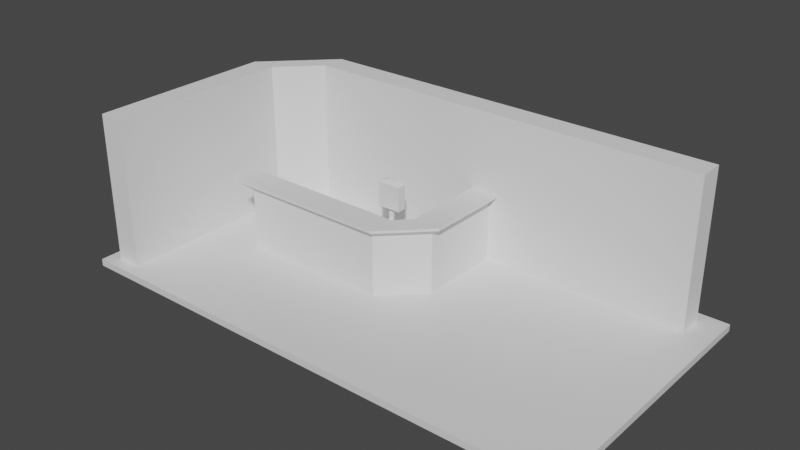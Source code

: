 # Source: mainmenu.blend  (saved by Blender 2.93.20; exported with 4.5.12 LTS)
import bpy
from mathutils import Matrix  # noqa: F401  (used for matrix-valued properties, if any)

bpy.ops.wm.read_factory_settings(use_empty=True)
scene = bpy.context.scene
scene.name = 'Scene'

# ---- collections
col_collection = bpy.data.collections.new('Collection'); scene.collection.children.link(col_collection)

# ---- materials (node trees are filled in below, after node groups)
mat_material = bpy.data.materials.new('Material')
mat_material.alpha_threshold = 0.0
mat_material.use_transparent_shadow = False
mat_material.line_color = (0.0, 0.0, 0.0, 1.0)

# ---- material node trees
mat_material.use_nodes = True; mat_material.node_tree.nodes.clear()
_N = mat_material.node_tree.nodes; _L = mat_material.node_tree.links
n0 = _N.new('ShaderNodeOutputMaterial'); n0.name = 'Material Output'; n0.location = (300, 300)
n1 = _N.new('ShaderNodeBsdfPrincipled'); n1.name = 'Principled BSDF'; n1.location = (10, 300)
n1.distribution = 'GGX'
n1.subsurface_method = 'BURLEY'
n1.inputs[2].default_value = 0.4
n1.inputs[3].default_value = 1.45
n1.inputs[27].default_value = (0.0, 0.0, 0.0, 1.0)
n1.inputs[28].default_value = 1.0
_L.new(n1.outputs[0], n0.inputs[0])
n0.is_active_output = True

# ---- world
world_world = bpy.data.worlds.new('World'); scene.world = world_world
world_world.use_nodes = True; world_world.node_tree.nodes.clear()
_N = world_world.node_tree.nodes; _L = world_world.node_tree.links
n0 = _N.new('ShaderNodeOutputWorld'); n0.name = 'World Output'; n0.location = (300, 300)
n1 = _N.new('ShaderNodeBackground'); n1.name = 'Background'; n1.location = (10, 300)
n1.inputs[0].default_value = (0.05088, 0.05088, 0.05088, 1.0)
_L.new(n1.outputs[0], n0.inputs[0])
n0.is_active_output = True
world_world.color = (0.05088, 0.05088, 0.05088)
world_world.use_sun_shadow = False
world_world.sun_shadow_jitter_overblur = 0.0

# ---- meshes
me_cube = bpy.data.meshes.new('Cube')
me_cube.from_pydata([(31.0, 10.0, 0.1731), (31.0, 10.0, -0.3798), (31.0, -12.0, 0.1731), (31.0, -12.0, -0.3798), (-10.0, 10.0, 0.1731), (-10.0, 10.0, -0.3798), (-10.0, -12.0, 0.1731), (-10.0, -12.0, -0.3798)], [], [(0, 4, 6, 2), (3, 2, 6, 7), (7, 6, 4, 5), (5, 1, 3, 7), (1, 0, 2, 3), (5, 4, 0, 1)])
_uv = me_cube.uv_layers.new(name='UVMap')
_uv.uv.foreach_set('vector', [0.625, 0.5, 0.875, 0.5, 0.875, 0.75, 0.625, 0.75, 0.375, 0.75, 0.625, 0.75, 0.625, 1.0, 0.375, 1.0, 0.375, 0.0, 0.625, 0.0, 0.625, 0.25, 0.375, 0.25, 0.125, 0.5, 0.375, 0.5, 0.375, 0.75, 0.125, 0.75, 0.375, 0.5, 0.625, 0.5, 0.625, 0.75, 0.375, 0.75, 0.375, 0.25, 0.625, 0.25, 0.625, 0.5, 0.375, 0.5])
me_cube.materials.append(mat_material)
me_cube.use_remesh_preserve_volume = False
me_cube.use_remesh_preserve_attributes = False
me_cube.use_mirror_vertex_groups = False
me_cube.update()
me_cube_002 = bpy.data.meshes.new('Cube.002')
me_cube_002.from_pydata([(-12.0, -1.0, -1.0), (-12.0, -1.0, 12.0), (-12.0, 1.0, -1.0), (-12.0, 1.0, 12.0), (21.0, -1.0, -1.0), (21.0, -1.0, 12.0), (21.0, 1.0, -1.0), (21.0, 1.0, 12.0), (-17.0, -4.0, -1.0), (-15.0, -4.0, -1.0), (-15.0, -4.0, 12.0), (-17.0, -4.0, 12.0), (-17.0, -19.0, -1.0), (-15.0, -19.0, -1.0), (-15.0, -19.0, 12.0), (-17.0, -19.0, 12.0)], [], [(2, 0, 9, 8), (2, 3, 7, 6), (6, 7, 5, 4), (4, 5, 1, 0), (2, 6, 4, 0), (7, 3, 1, 5), (10, 11, 15, 14), (3, 2, 8, 11), (0, 1, 10, 9), (1, 3, 11, 10), (13, 14, 15, 12), (8, 9, 13, 12), (11, 8, 12, 15), (9, 10, 14, 13)])
_uv = me_cube_002.uv_layers.new(name='UVMap')
_uv.uv.foreach_set('vector', [0.125, 0.5, 0.125, 0.75, 0.125, 0.75, 0.125, 0.5, 0.375, 0.25, 0.625, 0.25, 0.625, 0.5, 0.375, 0.5, 0.375, 0.5, 0.625, 0.5, 0.625, 0.75, 0.375, 0.75, 0.375, 0.75, 0.625, 0.75, 0.625, 1.0, 0.375, 1.0, 0.125, 0.5, 0.375, 0.5, 0.375, 0.75, 0.125, 0.75, 0.625, 0.5, 0.875, 0.5, 0.875, 0.75, 0.625, 0.75, 0.875, 0.75, 0.875, 0.5, 0.875, 0.5, 0.875, 0.75, 0.625, 0.25, 0.375, 0.25, 0.375, 0.25, 0.625, 0.25, 0.375, 1.0, 0.625, 1.0, 0.625, 1.0, 0.375, 1.0, 0.875, 0.75, 0.875, 0.5, 0.875, 0.5, 0.875, 0.75, 0.375, 0.0, 0.625, 0.0, 0.625, 0.25, 0.375, 0.25, 0.125, 0.5, 0.125, 0.75, 0.125, 0.75, 0.125, 0.5, 0.625, 0.25, 0.375, 0.25, 0.375, 0.25, 0.625, 0.25, 0.375, 1.0, 0.625, 1.0, 0.625, 1.0, 0.375, 1.0])
me_cube_002.use_remesh_fix_poles = True
me_cube_002.use_remesh_preserve_attributes = False
me_cube_002.update()
me_cube_003 = bpy.data.meshes.new('Cube.003')
me_cube_003.from_pydata([(-1.0, -6.074, -1.0), (-1.0, -6.074, 5.0), (-1.0, 1.0, -1.0), (-1.0, 1.0, 5.0), (1.0, -6.074, -1.0), (1.0, -6.074, 5.0), (1.0, 1.0, -1.0), (1.0, 1.0, 5.0), (-2.0, -7.074, -1.0), (-2.0, -7.074, 5.0), (-2.0, -9.074, 5.0), (-2.0, -9.074, -1.0), (-14.0, -7.074, -1.0), (-14.0, -7.074, 5.0), (-14.0, -9.074, 5.0), (-14.0, -9.074, -1.0), (-0.5818, -6.181, 5.5), (-0.5818, 1.879, 5.5), (1.697, 1.879, 5.5), (1.697, -6.181, 5.5), (-1.721, -9.599, 5.5), (-1.721, -7.321, 5.5), (-15.39, -9.599, 5.5), (-15.39, -7.321, 5.5), (-0.5818, -6.181, 5.709), (-0.5818, 1.879, 5.709), (1.697, 1.879, 5.709), (1.697, -6.181, 5.709), (-1.721, -9.599, 5.709), (-1.721, -7.321, 5.709), (-15.39, -9.599, 5.709), (-15.39, -7.321, 5.709)], [], [(0, 1, 3, 2), (2, 3, 7, 6), (6, 7, 5, 4), (4, 5, 10, 11), (2, 6, 4, 0), (10, 5, 19, 20), (8, 11, 15, 12), (1, 0, 8, 9), (0, 4, 11, 8), (7, 3, 17, 18), (15, 14, 13, 12), (9, 8, 12, 13), (14, 10, 20, 22), (11, 10, 14, 15), (16, 21, 29, 24), (21, 23, 31, 29), (18, 17, 25, 26), (13, 14, 22, 23), (1, 9, 21, 16), (5, 7, 18, 19), (9, 13, 23, 21), (3, 1, 16, 17), (26, 25, 24, 27), (27, 24, 29, 28), (28, 29, 31, 30), (19, 18, 26, 27), (17, 16, 24, 25), (22, 20, 28, 30), (23, 22, 30, 31), (20, 19, 27, 28)])
_uv = me_cube_003.uv_layers.new(name='UVMap')
_uv.uv.foreach_set('vector', [0.375, 0.0, 0.625, 0.0, 0.625, 0.25, 0.375, 0.25, 0.375, 0.25, 0.625, 0.25, 0.625, 0.5, 0.375, 0.5, 0.375, 0.5, 0.625, 0.5, 0.625, 0.75, 0.375, 0.75, 0.375, 0.75, 0.625, 0.75, 0.625, 0.75, 0.375, 0.75, 0.125, 0.5, 0.375, 0.5, 0.375, 0.75, 0.125, 0.75, 0.625, 0.75, 0.625, 0.75, 0.625, 0.75, 0.625, 0.75, 0.125, 0.75, 0.375, 0.75, 0.375, 0.75, 0.125, 0.75, 0.625, 0.0, 0.375, 0.0, 0.375, 0.0, 0.625, 0.0, 0.125, 0.75, 0.375, 0.75, 0.375, 0.75, 0.125, 0.75, 0.625, 0.5, 0.625, 0.25, 0.625, 0.25, 0.625, 0.5, 0.375, 0.75, 0.625, 0.75, 0.625, 1.0, 0.375, 1.0, 0.625, 0.0, 0.375, 0.0, 0.375, 0.0, 0.625, 0.0, 0.625, 0.75, 0.625, 0.75, 0.625, 0.75, 0.625, 0.75, 0.375, 0.75, 0.625, 0.75, 0.625, 0.75, 0.375, 0.75, 0.625, 0.0, 0.625, 0.0, 0.625, 0.0, 0.625, 0.0, 0.625, 0.0, 0.625, 0.0, 0.625, 0.0, 0.625, 0.0, 0.625, 0.5, 0.625, 0.25, 0.625, 0.25, 0.625, 0.5, 0.625, 1.0, 0.625, 0.75, 0.625, 0.75, 0.625, 1.0, 0.625, 0.0, 0.625, 0.0, 0.625, 0.0, 0.625, 0.0, 0.625, 0.75, 0.625, 0.5, 0.625, 0.5, 0.625, 0.75, 0.625, 0.0, 0.625, 0.0, 0.625, 0.0, 0.625, 0.0, 0.625, 0.25, 0.625, 0.0, 0.625, 0.0, 0.625, 0.25, 0.625, 0.5, 0.875, 0.5, 0.875, 0.75, 0.625, 0.75, 0.625, 0.75, 0.875, 0.75, 0.875, 0.75, 0.625, 0.75, 0.625, 0.75, 0.875, 0.75, 0.875, 0.75, 0.625, 0.75, 0.625, 0.75, 0.625, 0.5, 0.625, 0.5, 0.625, 0.75, 0.625, 0.25, 0.625, 0.0, 0.625, 0.0, 0.625, 0.25, 0.625, 0.75, 0.625, 0.75, 0.625, 0.75, 0.625, 0.75, 0.625, 1.0, 0.625, 0.75, 0.625, 0.75, 0.625, 1.0, 0.625, 0.75, 0.625, 0.75, 0.625, 0.75, 0.625, 0.75])
me_cube_003.use_remesh_fix_poles = True
me_cube_003.use_remesh_preserve_attributes = False
me_cube_003.update()
me_cube_001 = bpy.data.meshes.new('Cube.001')
me_cube_001.from_pydata([(-0.3831, -0.3831, -0.3831), (-0.3831, -0.3831, 0.3831), (-0.3831, 0.3831, -0.3831), (-0.3831, 0.3831, 0.3831), (0.3831, -0.3831, -0.3831), (0.3831, -0.3831, 0.3831), (0.3831, 0.3831, -0.3831), (0.3831, 0.3831, 0.3831), (-0.3831, -0.3831, 2.261), (-0.3831, 0.3831, 2.261), (0.3831, 0.3831, 2.261), (0.3831, -0.3831, 2.261), (-0.9375, -0.9375, 2.669), (-0.9375, 0.9375, 2.669), (0.9375, 0.9375, 2.669), (0.9375, -0.9375, 2.669), (-0.9375, -0.9375, 2.822), (-0.9375, 0.9375, 2.822), (0.9375, 0.9375, 2.822), (0.9375, -0.9375, 2.822), (-0.4762, -0.4762, 3.053), (-0.4762, 0.4762, 3.053), (0.4762, 0.4762, 3.053), (0.4762, -0.4762, 3.053), (0.07662, 0.3831, -0.3831), (0.07662, 0.3831, 0.3831), (0.07662, -0.3831, -0.3831), (0.07662, -0.3831, 0.3831), (0.07662, 0.3831, 2.261), (0.07662, -0.3831, 2.261), (0.1875, 0.9375, 2.669), (0.1875, -0.9375, 2.669), (0.1875, 0.9375, 2.822), (0.1875, -0.9375, 2.822), (0.09525, 0.4762, 3.053), (0.09525, -0.4762, 3.053), (-0.08428, 0.3831, -0.3831), (-0.08428, -0.3831, 0.3831), (-0.08428, -0.3831, 2.261), (-0.2062, -0.9375, 2.669), (-0.2062, -0.9375, 2.822), (-0.1048, -0.4762, 3.053), (-0.08428, 0.3831, 0.3831), (-0.08428, -0.3831, -0.3831), (-0.08428, 0.3831, 2.261), (-0.2062, 0.9375, 2.669), (-0.2062, 0.9375, 2.822), (-0.1048, 0.4762, 3.053), (-0.2062, 1.212, 2.919), (0.1875, 1.212, 2.919), (-0.2062, 1.059, 2.919), (0.1875, 1.059, 2.919), (-0.2062, 1.212, 3.635), (0.1875, 1.212, 3.635), (-0.2062, 1.059, 3.635), (0.1875, 1.059, 3.635), (-0.9722, 1.51, 3.864), (0.9535, 1.51, 3.864), (-0.9722, 0.7616, 3.864), (0.9535, 0.7616, 3.864), (-0.9722, 1.51, 5.904), (0.9535, 1.51, 5.904), (-0.9722, 0.7616, 5.904), (0.9535, 0.7616, 5.904), (-0.4032, 1.289, 6.208), (0.3845, 1.289, 6.208), (-0.4032, 0.9828, 6.208), (0.3845, 0.9828, 6.208)], [], [(0, 1, 3, 2), (24, 25, 7, 6), (6, 7, 5, 4), (43, 37, 1, 0), (24, 6, 4, 26), (5, 7, 10, 11), (29, 11, 15, 31), (3, 1, 8, 9), (27, 5, 11, 29), (42, 3, 9, 44), (15, 14, 18, 19), (44, 9, 13, 45), (11, 10, 14, 15), (9, 8, 12, 13), (17, 16, 20, 21), (13, 12, 16, 17), (31, 15, 19, 33), (45, 13, 17, 46), (47, 21, 20, 41), (33, 19, 23, 35), (46, 17, 21, 47), (19, 18, 22, 23), (18, 32, 34, 22), (40, 33, 35, 41), (22, 34, 35, 23), (14, 30, 32, 18), (39, 31, 33, 40), (10, 28, 30, 14), (7, 25, 28, 10), (37, 27, 29, 38), (38, 29, 31, 39), (36, 24, 26, 43), (4, 5, 27, 26), (36, 42, 25, 24), (2, 3, 42, 36), (2, 36, 43, 0), (8, 38, 39, 12), (1, 37, 38, 8), (12, 39, 40, 16), (16, 40, 41, 20), (32, 46, 47, 34), (34, 47, 41, 35), (46, 32, 51, 50), (28, 44, 45, 30), (25, 42, 44, 28), (26, 27, 37, 43), (48, 50, 54, 52), (30, 45, 48, 49), (32, 30, 49, 51), (45, 46, 50, 48), (55, 53, 57, 59), (50, 51, 55, 54), (51, 49, 53, 55), (49, 48, 52, 53), (57, 56, 60, 61), (53, 52, 56, 57), (52, 54, 58, 56), (54, 55, 59, 58), (60, 62, 66, 64), (56, 58, 62, 60), (58, 59, 63, 62), (59, 57, 61, 63), (65, 64, 66, 67), (62, 63, 67, 66), (63, 61, 65, 67), (61, 60, 64, 65)])
_uv = me_cube_001.uv_layers.new(name='UVMap')
_uv.uv.foreach_set('vector', [0.375, 0.0, 0.625, 0.0, 0.625, 0.25, 0.375, 0.25, 0.375, 0.4, 0.625, 0.4, 0.625, 0.5, 0.375, 0.5, 0.375, 0.5, 0.625, 0.5, 0.625, 0.75, 0.375, 0.75, 0.375, 0.9025, 0.625, 0.9025, 0.625, 1.0, 0.375, 1.0, 0.275, 0.5, 0.375, 0.5, 0.375, 0.75, 0.275, 0.75, 0.625, 0.75, 0.625, 0.5, 0.625, 0.5, 0.625, 0.75, 0.625, 0.85, 0.625, 0.75, 0.625, 0.75, 0.625, 0.85, 0.625, 0.25, 0.625, 0.0, 0.625, 0.0, 0.625, 0.25, 0.625, 0.85, 0.625, 0.75, 0.625, 0.75, 0.625, 0.85, 0.625, 0.3475, 0.625, 0.25, 0.625, 0.25, 0.625, 0.3475, 0.625, 0.75, 0.625, 0.5, 0.625, 0.5, 0.625, 0.75, 0.625, 0.3475, 0.625, 0.25, 0.625, 0.25, 0.625, 0.3475, 0.625, 0.75, 0.625, 0.5, 0.625, 0.5, 0.625, 0.75, 0.625, 0.25, 0.625, 0.0, 0.625, 0.0, 0.625, 0.25, 0.625, 0.25, 0.625, 0.0, 0.625, 0.0, 0.625, 0.25, 0.625, 0.25, 0.625, 0.0, 0.625, 0.0, 0.625, 0.25, 0.625, 0.85, 0.625, 0.75, 0.625, 0.75, 0.625, 0.85, 0.625, 0.3475, 0.625, 0.25, 0.625, 0.25, 0.625, 0.3475, 0.7775, 0.5, 0.875, 0.5, 0.875, 0.75, 0.7775, 0.75, 0.625, 0.85, 0.625, 0.75, 0.625, 0.75, 0.625, 0.85, 0.625, 0.3475, 0.625, 0.25, 0.625, 0.25, 0.625, 0.3475, 0.625, 0.75, 0.625, 0.5, 0.625, 0.5, 0.625, 0.75, 0.625, 0.5, 0.625, 0.4, 0.625, 0.4, 0.625, 0.5, 0.625, 0.9025, 0.625, 0.85, 0.625, 0.85, 0.625, 0.9025, 0.625, 0.5, 0.725, 0.5, 0.725, 0.75, 0.625, 0.75, 0.625, 0.5, 0.625, 0.4, 0.625, 0.4, 0.625, 0.5, 0.625, 0.9025, 0.625, 0.85, 0.625, 0.85, 0.625, 0.9025, 0.625, 0.5, 0.625, 0.4, 0.625, 0.4, 0.625, 0.5, 0.625, 0.5, 0.625, 0.4, 0.625, 0.4, 0.625, 0.5, 0.625, 0.9025, 0.625, 0.85, 0.625, 0.85, 0.625, 0.9025, 0.625, 0.9025, 0.625, 0.85, 0.625, 0.85, 0.625, 0.9025, 0.2225, 0.5, 0.275, 0.5, 0.275, 0.75, 0.2225, 0.75, 0.375, 0.75, 0.625, 0.75, 0.625, 0.85, 0.375, 0.85, 0.375, 0.3475, 0.625, 0.3475, 0.625, 0.4, 0.375, 0.4, 0.375, 0.25, 0.625, 0.25, 0.625, 0.3475, 0.375, 0.3475, 0.125, 0.5, 0.2225, 0.5, 0.2225, 0.75, 0.125, 0.75, 0.625, 1.0, 0.625, 0.9025, 0.625, 0.9025, 0.625, 1.0, 0.625, 1.0, 0.625, 0.9025, 0.625, 0.9025, 0.625, 1.0, 0.625, 1.0, 0.625, 0.9025, 0.625, 0.9025, 0.625, 1.0, 0.625, 1.0, 0.625, 0.9025, 0.625, 0.9025, 0.625, 1.0, 0.625, 0.4, 0.625, 0.3475, 0.625, 0.3475, 0.625, 0.4, 0.725, 0.5, 0.7775, 0.5, 0.7775, 0.75, 0.725, 0.75, 0.625, 0.3475, 0.625, 0.4, 0.625, 0.4, 0.625, 0.3475, 0.625, 0.4, 0.625, 0.3475, 0.625, 0.3475, 0.625, 0.4, 0.625, 0.4, 0.625, 0.3475, 0.625, 0.3475, 0.625, 0.4, 0.375, 0.85, 0.625, 0.85, 0.625, 0.9025, 0.375, 0.9025, 0.625, 0.3475, 0.625, 0.3475, 0.625, 0.3475, 0.625, 0.3475, 0.625, 0.4, 0.625, 0.3475, 0.625, 0.3475, 0.625, 0.4, 0.625, 0.4, 0.625, 0.4, 0.625, 0.4, 0.625, 0.4, 0.625, 0.3475, 0.625, 0.3475, 0.625, 0.3475, 0.625, 0.3475, 0.625, 0.4, 0.625, 0.4, 0.625, 0.4, 0.625, 0.4, 0.625, 0.3475, 0.625, 0.4, 0.625, 0.4, 0.625, 0.3475, 0.625, 0.4, 0.625, 0.4, 0.625, 0.4, 0.625, 0.4, 0.625, 0.4, 0.625, 0.3475, 0.625, 0.3475, 0.625, 0.4, 0.625, 0.4, 0.625, 0.3475, 0.625, 0.3475, 0.625, 0.4, 0.625, 0.4, 0.625, 0.3475, 0.625, 0.3475, 0.625, 0.4, 0.625, 0.3475, 0.625, 0.3475, 0.625, 0.3475, 0.625, 0.3475, 0.625, 0.3475, 0.625, 0.4, 0.625, 0.4, 0.625, 0.3475, 0.625, 0.3475, 0.625, 0.3475, 0.625, 0.3475, 0.625, 0.3475, 0.625, 0.3475, 0.625, 0.3475, 0.625, 0.3475, 0.625, 0.3475, 0.625, 0.3475, 0.625, 0.4, 0.625, 0.4, 0.625, 0.3475, 0.625, 0.4, 0.625, 0.4, 0.625, 0.4, 0.625, 0.4, 0.625, 0.4, 0.625, 0.3475, 0.625, 0.3475, 0.625, 0.4, 0.625, 0.3475, 0.625, 0.4, 0.625, 0.4, 0.625, 0.3475, 0.625, 0.4, 0.625, 0.4, 0.625, 0.4, 0.625, 0.4, 0.625, 0.4, 0.625, 0.3475, 0.625, 0.3475, 0.625, 0.4])
me_cube_001.use_remesh_fix_poles = True
me_cube_001.use_remesh_preserve_attributes = False
me_cube_001.update()

# ---- objects
ob_floor = bpy.data.objects.new('floor', me_cube)
ob_wall = bpy.data.objects.new('wall', me_cube_002)
ob_desk = bpy.data.objects.new('desk', me_cube_003)
ob_chair = bpy.data.objects.new('chair', me_cube_001)

# ---- transforms, parenting, visibility, modifiers, constraints
ob_floor.location = (0.0, 0.0, 0.0)
ob_floor.lock_rotations_4d = False
ob_floor.empty_display_type = 'ARROWS'
ob_floor.lineart.crease_threshold = 0.0
ob_wall.location = (8.0, 8.0, 0.0)
ob_desk.location = (11.52, 6.211, 0.0)
ob_chair.location = (6.077, 2.212, 0.0)

# ---- collection membership
col_collection.objects.link(ob_floor)
col_collection.objects.link(ob_wall)
col_collection.objects.link(ob_desk)
col_collection.objects.link(ob_chair)

# ---- scene / render settings (as saved in the file)
scene.frame_start = 1; scene.frame_end = 250; scene.frame_set(1)
scene.render.engine = 'BLENDER_EEVEE_NEXT'
scene.cycles.use_denoising = False
scene.cycles.samples = 128
scene.cycles.sampling_pattern = 'TABULATED_SOBOL'
scene.cycles.use_adaptive_sampling = False
scene.cycles.use_light_tree = False
scene.view_settings.view_transform = 'Filmic'
bpy.context.view_layer.update()

# ---- added for rendering (the .blend has no active camera and no usable light): camera, sun
cam_auto = bpy.data.cameras.new('AutoCamera')
cam_auto.lens = 50.0
cam_auto.sensor_width = 36.0
cam_auto.clip_end = 1000.0
ob_auto_camera = bpy.data.objects.new('AutoCamera', cam_auto)
scene.collection.objects.link(ob_auto_camera)
ob_auto_camera.location = (55.199, -54.6388, 41.2592)
ob_auto_camera.rotation_euler = (1.09748, -7.21219e-08, 0.694738)
scene.camera = ob_auto_camera
light_auto_sun = bpy.data.lights.new('AutoSun', 'SUN')
light_auto_sun.energy = 3.0
light_auto_sun.angle = 0.0523599
ob_auto_sun = bpy.data.objects.new('AutoSun', light_auto_sun)
scene.collection.objects.link(ob_auto_sun)
ob_auto_sun.rotation_euler = (0.872665, 0.174533, 0.523599)
bpy.context.view_layer.update()
